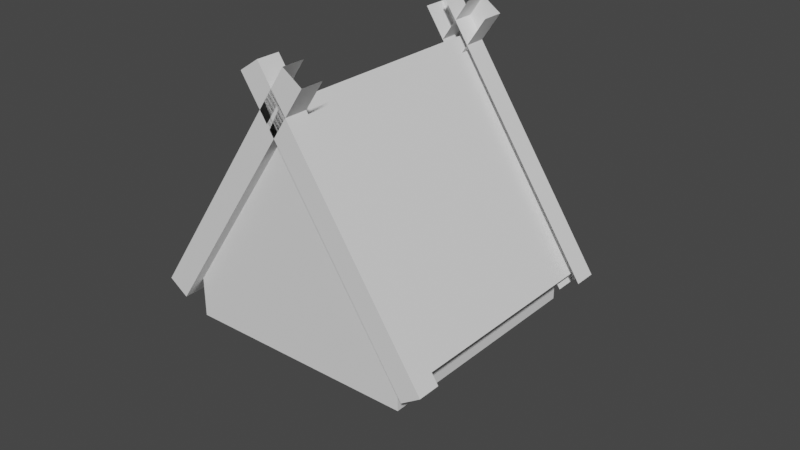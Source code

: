 # Source: HouseHitbox.blend  (saved by Blender 3.5.10; exported with 4.5.12 LTS)
import bpy
from mathutils import Matrix  # noqa: F401  (used for matrix-valued properties, if any)

bpy.ops.wm.read_factory_settings(use_empty=True)
scene = bpy.context.scene
scene.name = 'Scene'

# ---- collections
col_collection = bpy.data.collections.new('Collection'); scene.collection.children.link(col_collection)

# ---- world
world_world = bpy.data.worlds.new('World'); scene.world = world_world
world_world.use_nodes = True; world_world.node_tree.nodes.clear()
_N = world_world.node_tree.nodes; _L = world_world.node_tree.links
n0 = _N.new('ShaderNodeOutputWorld'); n0.name = 'World Output'; n0.location = (300, 300)
n1 = _N.new('ShaderNodeBackground'); n1.name = 'Background'; n1.location = (10, 300)
n1.inputs[0].default_value = (0.05088, 0.05088, 0.05088, 1.0)
_L.new(n1.outputs[0], n0.inputs[0])
n0.is_active_output = True
world_world.color = (0.05088, 0.05088, 0.05088)
world_world.use_sun_shadow = False
world_world.sun_shadow_jitter_overblur = 0.0

# ---- meshes
me_cube_001 = bpy.data.meshes.new('Cube.001')
me_cube_001.from_pydata([(0.0, 0.0, -1.0), (1.0, 0.0, 1.0), (1.0, 0.5, 1.0), (1.0, 0.0, -1.0), (1.0, 0.5, -1.0), (-1.0, 0.0, 1.0), (-1.0, 0.0, -1.0), (-1.0, 0.5, -1.0), (0.0, 2.0, -1.0), (0.0, 2.0, 1.0), (-1.0, 0.5, 1.0), (0.0, 0.0, 1.0)], [], [(7, 6, 5, 10), (7, 8, 0, 6), (1, 3, 4, 2), (0, 8, 4, 3), (11, 9, 10, 5), (1, 2, 9, 11)])
_uv = me_cube_001.uv_layers.new(name='UVMap')
_uv.uv.foreach_set('vector', [0.0, 0.0, 0.0, 0.0, 0.0, 0.0, 0.0, 0.0, 0.0, 0.0, 0.0, 0.0, 0.0, 0.0, 0.0, 0.0, 0.0, 0.0, 0.0, 0.0, 0.0, 0.0, 0.0, 0.0, 0.0, 0.0, 0.0, 0.0, 0.0, 0.0, 0.0, 0.0, 0.0, 0.0, 0.0, 0.0, 0.0, 0.0, 0.0, 0.0, 0.0, 0.0, 0.0, 0.0, 0.0, 0.0, 0.0, 0.0])
me_cube_001.update()
me_cube_001.normals_split_custom_set([tuple(v) for v in zip(*[iter([-1.0, 0.0, 0.0, -1.0, 0.0, 0.0, -1.0, 0.0, 0.0, -1.0, 0.0, 0.0, 0.0, 0.0, -1.0, 0.0, 0.0, -1.0, 0.0, 0.0, -1.0, 0.0, 0.0, -1.0, 1.0, 0.0, 0.0, 1.0, 0.0, 0.0, 1.0, 0.0, 0.0, 1.0, 0.0, 0.0, 0.0, 0.0, -1.0, 0.0, 0.0, -1.0, 0.0, 0.0, -1.0, 0.0, 0.0, -1.0, 0.0, 0.0, 1.0, 0.0, 0.0, 1.0, 0.0, 0.0, 1.0, 0.0, 0.0, 1.0, 0.0, 0.0, 1.0, 0.0, 0.0, 1.0, 0.0, 0.0, 1.0, 0.0, 0.0, 1.0])] * 3)])
me_cube_005 = bpy.data.meshes.new('Cube.005')
me_cube_005.from_pydata([(0.0, 2.044, 1.0), (0.0, 2.044, -1.0), (1.16, 0.304, 1.0), (1.16, 0.304, -1.0), (-1.16, 0.304, 1.0), (-1.16, 0.304, -1.0)], [], [(4, 0, 1, 5), (1, 0, 2, 3)])
_uv = me_cube_005.uv_layers.new(name='UVMap')
_uv.uv.foreach_set('vector', [0.625, 0.75, 0.875, 0.75, 0.875, 0.5, 0.625, 0.5, 0.875, 0.5, 0.875, 0.75, 0.625, 0.75, 0.625, 0.5])
me_cube_005.update()
me_cube_005.normals_split_custom_set([tuple(v) for v in zip(*[iter([-0.832, 0.5547, 0.0, -0.832, 0.5547, 0.0, -0.832, 0.5547, 0.0, -0.832, 0.5547, 0.0, 0.832, 0.5547, 0.0, 0.832, 0.5547, 0.0, 0.832, 0.5547, 0.0, 0.832, 0.5547, 0.0])] * 3)])
me_cube = bpy.data.meshes.new('Cube')
me_cube.from_pydata([(-1.199, -1.0, -1.0), (-1.199, -1.0, 0.9477), (-1.199, 1.016, -1.0), (-1.199, 1.016, 0.9477), (0.833, -1.0, -1.0), (0.833, -1.0, 0.9477), (0.833, 1.016, -1.0), (0.833, 1.016, 0.9477)], [], [(0, 1, 3, 2), (6, 7, 5, 4), (4, 5, 1, 0)])
_uv = me_cube.uv_layers.new(name='UVMap')
_uv.uv.foreach_set('vector', [0.375, 0.0, 0.625, 0.0, 0.625, 0.25, 0.375, 0.25, 0.375, 0.5, 0.625, 0.5, 0.625, 0.75, 0.375, 0.75, 0.375, 0.75, 0.625, 0.75, 0.625, 1.0, 0.375, 1.0])
me_cube.update()

# ---- objects
ob_walls = bpy.data.objects.new('Walls', me_cube_001)
ob_roof = bpy.data.objects.new('Roof', me_cube_005)
ob_cube = bpy.data.objects.new('Cube', me_cube)

# ---- transforms, parenting, visibility, modifiers, constraints
ob_walls.location = (0.0, 0.0, 0.0)
ob_walls.rotation_euler = (1.571, -0.0, 0.0)
ob_walls.scale = (0.25, 0.25, 0.25)
ob_roof.location = (0.0, 0.0, 0.0)
ob_roof.rotation_euler = (1.571, -0.0, 0.0)
ob_roof.scale = (0.25, 0.25, 0.25)
ob_cube.location = (-0.1158, -0.25, 0.321)
ob_cube.rotation_euler = (2.751e-08, 0.5916, 9.026e-08)
ob_cube.scale = (0.02461, 0.02461, 0.321)
_m = ob_cube.modifiers.new('Mirror', 'MIRROR')
_m.mirror_object = ob_walls
_m = ob_cube.modifiers.new('Mirror.001', 'MIRROR')
_m.use_axis = (False, False, True)
_m.mirror_object = ob_walls

# ---- collection membership
col_collection.objects.link(ob_walls)
col_collection.objects.link(ob_roof)
col_collection.objects.link(ob_cube)

# ---- scene / render settings (as saved in the file)
scene.frame_start = 1; scene.frame_end = 250; scene.frame_set(0)
scene.render.engine = 'BLENDER_EEVEE_NEXT'
scene.cycles.sampling_pattern = 'TABULATED_SOBOL'
scene.view_settings.view_transform = 'Filmic'
bpy.context.view_layer.update()

# ---- added for rendering (the .blend has no active camera and no usable light): camera, sun
cam_auto = bpy.data.cameras.new('AutoCamera')
cam_auto.lens = 50.0
cam_auto.sensor_width = 36.0
cam_auto.clip_end = 1000.0
ob_auto_camera = bpy.data.objects.new('AutoCamera', cam_auto)
scene.collection.objects.link(ob_auto_camera)
ob_auto_camera.location = (1.2679, -1.46512, 1.17831)
ob_auto_camera.rotation_euler = (1.09748, -7.21219e-08, 0.694738)
scene.camera = ob_auto_camera
light_auto_sun = bpy.data.lights.new('AutoSun', 'SUN')
light_auto_sun.energy = 3.0
light_auto_sun.angle = 0.0523599
ob_auto_sun = bpy.data.objects.new('AutoSun', light_auto_sun)
scene.collection.objects.link(ob_auto_sun)
ob_auto_sun.rotation_euler = (0.872665, 0.174533, 0.523599)
bpy.context.view_layer.update()
